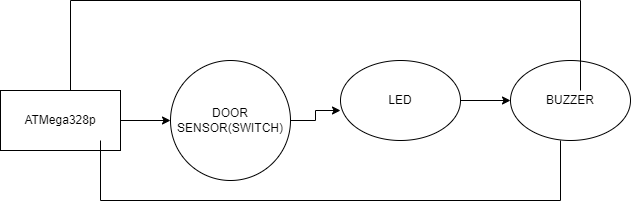

The diagram above was exported from draw.io. Its source (the exported page's mxGraphModel, read from the mxfile embedded in the PNG):
<mxGraphModel dx="868" dy="450" grid="1" gridSize="10" guides="1" tooltips="1" connect="1" arrows="1" fold="1" page="1" pageScale="1" pageWidth="850" pageHeight="1100" math="0" shadow="0">
  <root>
    <mxCell id="0" />
    <mxCell id="1" parent="0" />
    <mxCell id="N63q1dyGF1lMpW__Q9AO-16" style="edgeStyle=orthogonalEdgeStyle;rounded=0;orthogonalLoop=1;jettySize=auto;html=1;exitX=1;exitY=0.5;exitDx=0;exitDy=0;entryX=0;entryY=0.5;entryDx=0;entryDy=0;" edge="1" parent="1" source="N63q1dyGF1lMpW__Q9AO-1" target="N63q1dyGF1lMpW__Q9AO-2">
      <mxGeometry relative="1" as="geometry" />
    </mxCell>
    <mxCell id="N63q1dyGF1lMpW__Q9AO-1" value="ATMega328p" style="rounded=0;whiteSpace=wrap;html=1;" vertex="1" parent="1">
      <mxGeometry x="100" y="230" width="120" height="60" as="geometry" />
    </mxCell>
    <mxCell id="N63q1dyGF1lMpW__Q9AO-17" style="edgeStyle=orthogonalEdgeStyle;rounded=0;orthogonalLoop=1;jettySize=auto;html=1;entryX=0;entryY=0.625;entryDx=0;entryDy=0;entryPerimeter=0;" edge="1" parent="1" source="N63q1dyGF1lMpW__Q9AO-2" target="N63q1dyGF1lMpW__Q9AO-7">
      <mxGeometry relative="1" as="geometry" />
    </mxCell>
    <mxCell id="N63q1dyGF1lMpW__Q9AO-2" value="DOOR SENSOR(SWITCH)" style="ellipse;whiteSpace=wrap;html=1;aspect=fixed;" vertex="1" parent="1">
      <mxGeometry x="270" y="200" width="120" height="120" as="geometry" />
    </mxCell>
    <mxCell id="N63q1dyGF1lMpW__Q9AO-18" style="edgeStyle=orthogonalEdgeStyle;rounded=0;orthogonalLoop=1;jettySize=auto;html=1;entryX=0;entryY=0.5;entryDx=0;entryDy=0;" edge="1" parent="1" source="N63q1dyGF1lMpW__Q9AO-7" target="N63q1dyGF1lMpW__Q9AO-8">
      <mxGeometry relative="1" as="geometry" />
    </mxCell>
    <mxCell id="N63q1dyGF1lMpW__Q9AO-7" value="LED" style="ellipse;whiteSpace=wrap;html=1;" vertex="1" parent="1">
      <mxGeometry x="440" y="200" width="120" height="80" as="geometry" />
    </mxCell>
    <mxCell id="N63q1dyGF1lMpW__Q9AO-8" value="BUZZER" style="ellipse;whiteSpace=wrap;html=1;" vertex="1" parent="1">
      <mxGeometry x="610" y="200" width="120" height="80" as="geometry" />
    </mxCell>
    <mxCell id="N63q1dyGF1lMpW__Q9AO-14" value="" style="shape=partialRectangle;whiteSpace=wrap;html=1;bottom=1;right=1;left=1;top=0;fillColor=none;routingCenterX=-0.5;" vertex="1" parent="1">
      <mxGeometry x="200" y="280" width="460" height="60" as="geometry" />
    </mxCell>
    <mxCell id="N63q1dyGF1lMpW__Q9AO-15" value="" style="shape=partialRectangle;whiteSpace=wrap;html=1;bottom=1;right=1;left=1;top=0;fillColor=none;routingCenterX=-0.5;direction=west;" vertex="1" parent="1">
      <mxGeometry x="170" y="140" width="510" height="90" as="geometry" />
    </mxCell>
  </root>
</mxGraphModel>